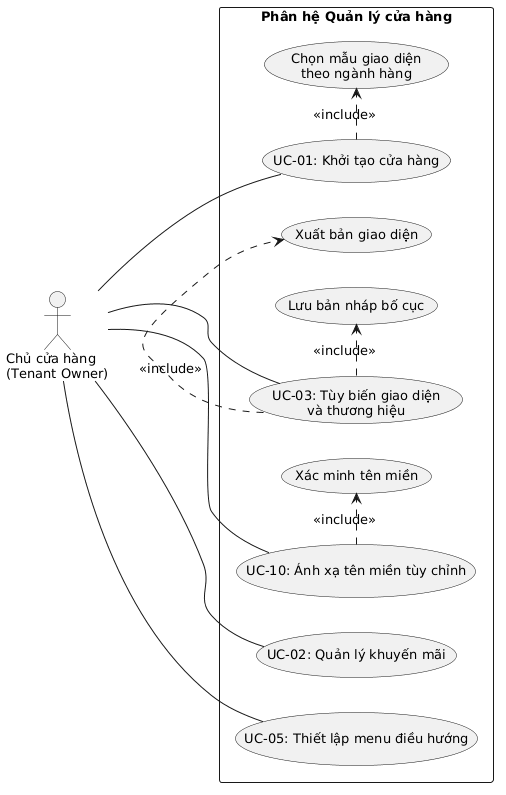

The diagram above was rendered by PlantUML. Its source (embedded in the PNG):
@startuml
left to right direction
skinparam monochrome true
skinparam shadowing false
skinparam defaultFontSize 13
skinparam packageStyle rectangle
actor "Chủ cửa hàng\n(Tenant Owner)" as Tenant

rectangle "Phân hệ Quản lý cửa hàng" {
  usecase "UC-01: Khởi tạo cửa hàng" as UC01
  usecase "Chọn mẫu giao diện\ntheo ngành hàng" as UCtpl
  usecase "UC-02: Quản lý khuyến mãi" as UC02
  usecase "UC-03: Tùy biến giao diện\nvà thương hiệu" as UC03
  usecase "Lưu bản nháp bố cục" as UCdraft
  usecase "Xuất bản giao diện" as UCpub
  usecase "UC-05: Thiết lập menu điều hướng" as UC05
  usecase "UC-10: Ánh xạ tên miền tùy chỉnh" as UC10
  usecase "Xác minh tên miền" as UCverify
}

Tenant -- UC01
Tenant -- UC02
Tenant -- UC03
Tenant -- UC05
Tenant -- UC10

UC01 .> UCtpl : <<include>>
UC03 .> UCdraft : <<include>>
UC03 .> UCpub : <<include>>
UC10 .> UCverify : <<include>>
@enduml